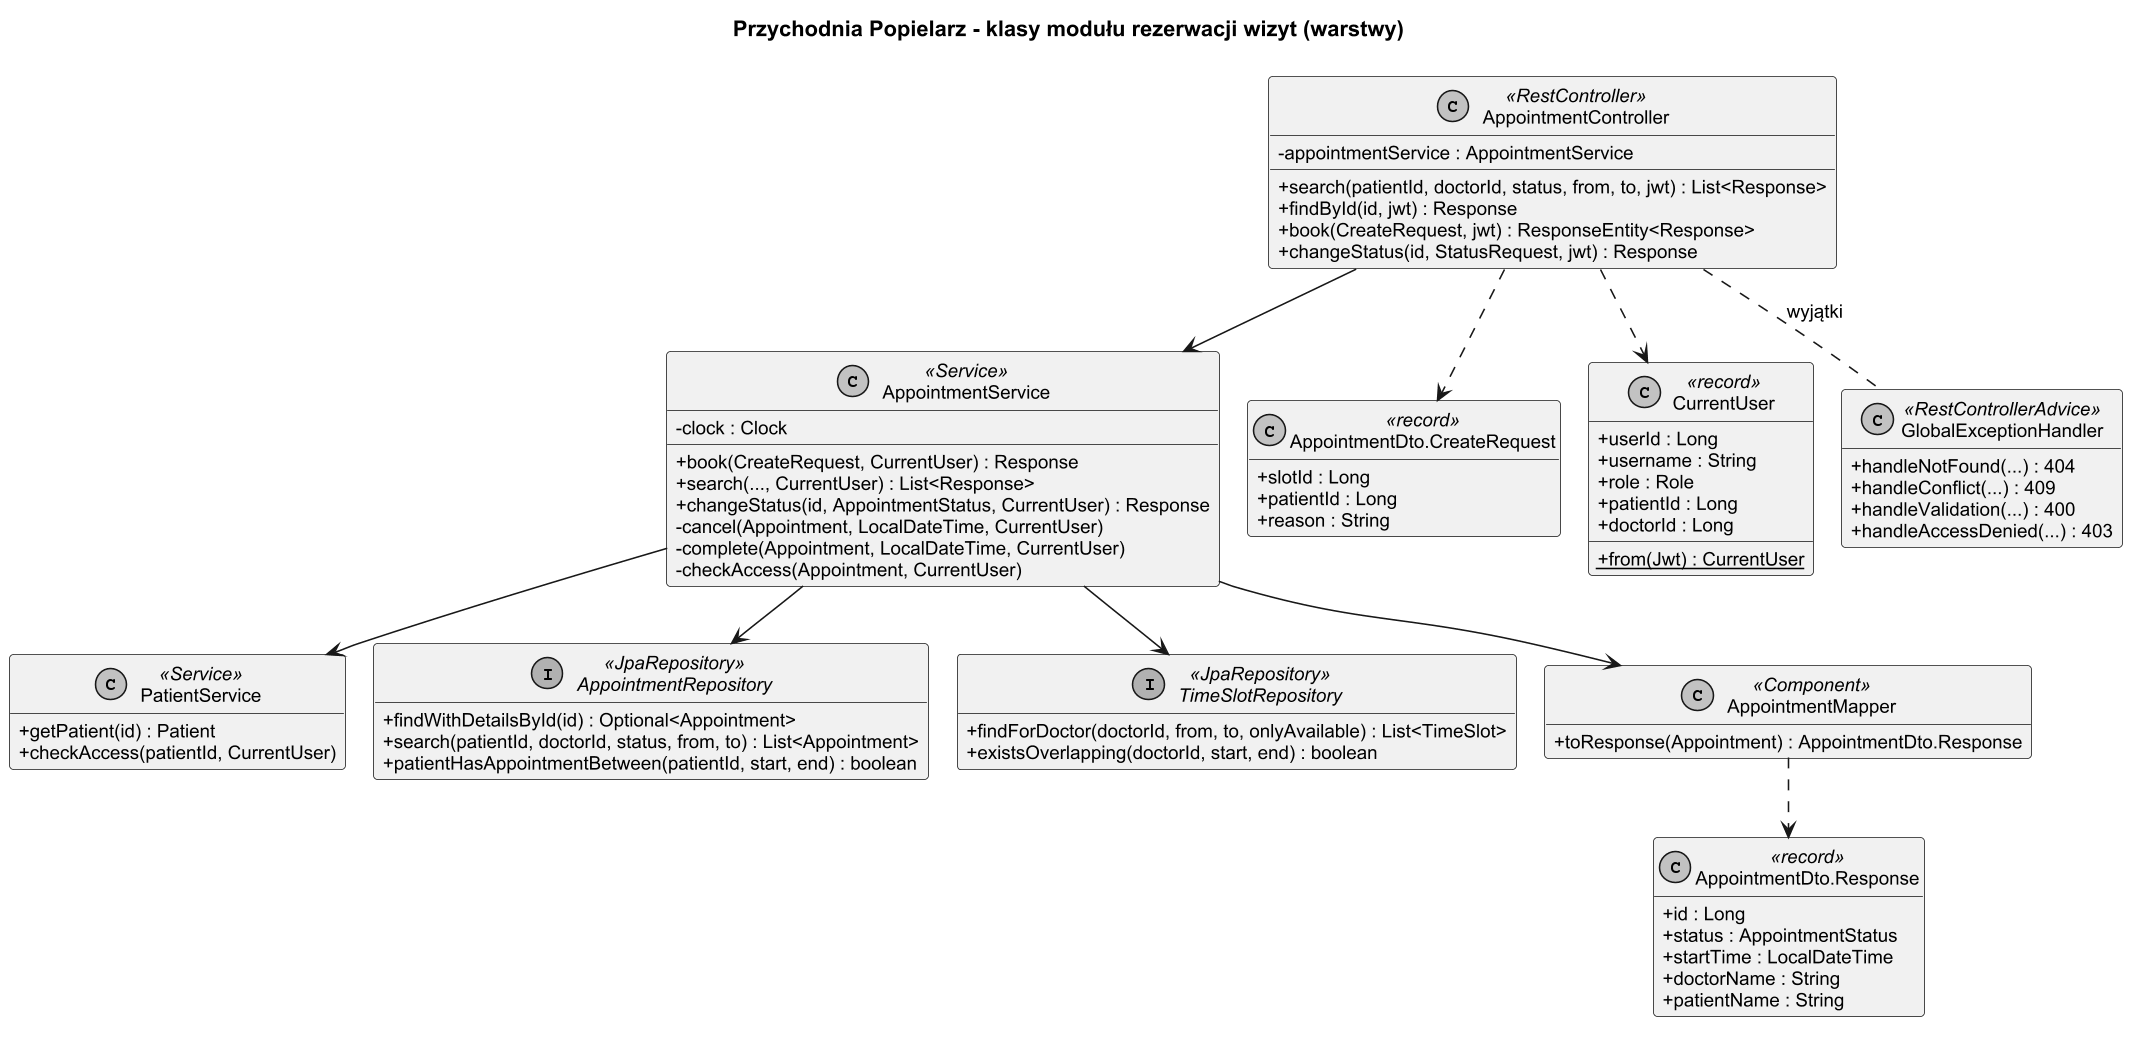

The diagram above was rendered by PlantUML. Its source (embedded in the PNG):
@startuml klasy_rezerwacja
skinparamlocked dpi 150
!pragma layout smetana
skinparam monochrome true
skinparam shadowing false
skinparam defaultFontName Arial
skinparam defaultFontSize 12
skinparam classAttributeIconSize 0
hide empty members
title Przychodnia Popielarz - klasy modułu rezerwacji wizyt (warstwy)

class AppointmentController <<RestController>> {
  - appointmentService : AppointmentService
  + search(patientId, doctorId, status, from, to, jwt) : List<Response>
  + findById(id, jwt) : Response
  + book(CreateRequest, jwt) : ResponseEntity<Response>
  + changeStatus(id, StatusRequest, jwt) : Response
}

class AppointmentService <<Service>> {
  - clock : Clock
  + book(CreateRequest, CurrentUser) : Response
  + search(..., CurrentUser) : List<Response>
  + changeStatus(id, AppointmentStatus, CurrentUser) : Response
  - cancel(Appointment, LocalDateTime, CurrentUser)
  - complete(Appointment, LocalDateTime, CurrentUser)
  - checkAccess(Appointment, CurrentUser)
}

class PatientService <<Service>> {
  + getPatient(id) : Patient
  + checkAccess(patientId, CurrentUser)
}

interface AppointmentRepository <<JpaRepository>> {
  + findWithDetailsById(id) : Optional<Appointment>
  + search(patientId, doctorId, status, from, to) : List<Appointment>
  + patientHasAppointmentBetween(patientId, start, end) : boolean
}

interface TimeSlotRepository <<JpaRepository>> {
  + findForDoctor(doctorId, from, to, onlyAvailable) : List<TimeSlot>
  + existsOverlapping(doctorId, start, end) : boolean
}

class AppointmentMapper <<Component>> {
  + toResponse(Appointment) : AppointmentDto.Response
}

class "AppointmentDto.CreateRequest" as CreateRequest <<record>> {
  + slotId : Long
  + patientId : Long
  + reason : String
}

class "AppointmentDto.Response" as Response <<record>> {
  + id : Long
  + status : AppointmentStatus
  + startTime : LocalDateTime
  + doctorName : String
  + patientName : String
}

class CurrentUser <<record>> {
  + userId : Long
  + username : String
  + role : Role
  + patientId : Long
  + doctorId : Long
  + {static} from(Jwt) : CurrentUser
}

class GlobalExceptionHandler <<RestControllerAdvice>> {
  + handleNotFound(...) : 404
  + handleConflict(...) : 409
  + handleValidation(...) : 400
  + handleAccessDenied(...) : 403
}

AppointmentController --> AppointmentService
AppointmentController ..> CreateRequest
AppointmentController ..> CurrentUser
AppointmentService --> AppointmentRepository
AppointmentService --> TimeSlotRepository
AppointmentService --> PatientService
AppointmentService --> AppointmentMapper
AppointmentMapper ..> Response
AppointmentController .. GlobalExceptionHandler : wyjątki
@enduml